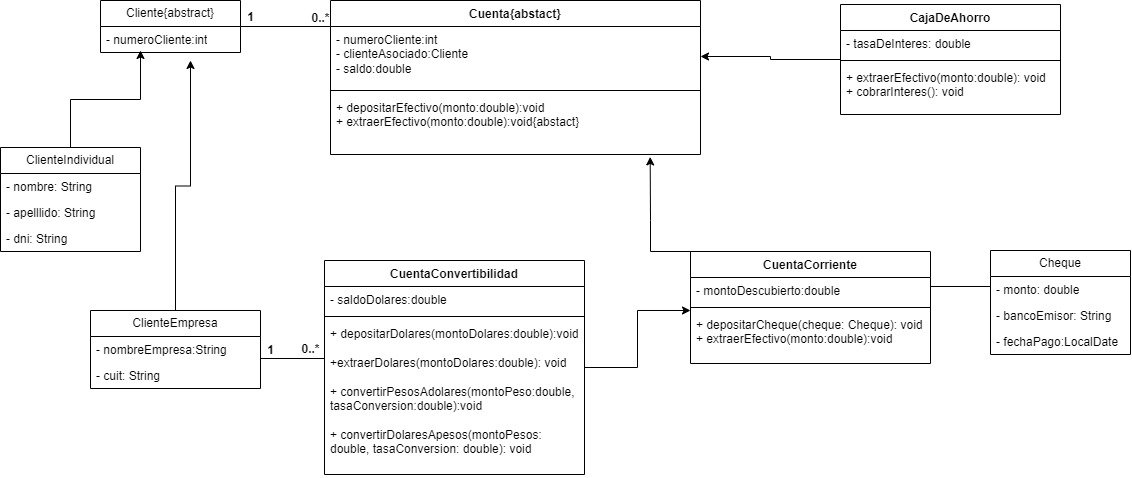

The diagram above was exported from draw.io. Its source (the exported page's mxGraphModel, read from the mxfile embedded in the PNG):
<mxGraphModel dx="2002" dy="585" grid="1" gridSize="10" guides="1" tooltips="1" connect="1" arrows="1" fold="1" page="1" pageScale="1" pageWidth="827" pageHeight="1169" math="0" shadow="0">
  <root>
    <mxCell id="0" />
    <mxCell id="1" parent="0" />
    <mxCell id="OwlUuEvbetH0xOp-0na3-1" parent="1" style="swimlane;fontStyle=0;childLayout=stackLayout;horizontal=1;startSize=26;fillColor=none;horizontalStack=0;resizeParent=1;resizeParentMax=0;resizeLast=0;collapsible=1;marginBottom=0;whiteSpace=wrap;html=1;" value="Cliente{abstract}" vertex="1">
      <mxGeometry height="52" width="140" x="60" y="50" as="geometry" />
    </mxCell>
    <mxCell id="OwlUuEvbetH0xOp-0na3-2" parent="OwlUuEvbetH0xOp-0na3-1" style="text;strokeColor=none;fillColor=none;align=left;verticalAlign=top;spacingLeft=4;spacingRight=4;overflow=hidden;rotatable=0;points=[[0,0.5],[1,0.5]];portConstraint=eastwest;whiteSpace=wrap;html=1;" value="- numeroCliente:int" vertex="1">
      <mxGeometry height="26" width="140" y="26" as="geometry" />
    </mxCell>
    <mxCell id="OwlUuEvbetH0xOp-0na3-20" edge="1" parent="1" source="OwlUuEvbetH0xOp-0na3-6" style="edgeStyle=orthogonalEdgeStyle;rounded=0;orthogonalLoop=1;jettySize=auto;html=1;defaultLabelBackgroundColor=page;">
      <mxGeometry relative="1" as="geometry">
        <mxPoint x="100" y="100" as="targetPoint" />
      </mxGeometry>
    </mxCell>
    <mxCell id="OwlUuEvbetH0xOp-0na3-6" parent="1" style="swimlane;fontStyle=0;childLayout=stackLayout;horizontal=1;startSize=26;fillColor=none;horizontalStack=0;resizeParent=1;resizeParentMax=0;resizeLast=0;collapsible=1;marginBottom=0;whiteSpace=wrap;html=1;" value="ClienteIndividual" vertex="1">
      <mxGeometry height="104" width="140" x="-40" y="197" as="geometry" />
    </mxCell>
    <mxCell id="OwlUuEvbetH0xOp-0na3-7" parent="OwlUuEvbetH0xOp-0na3-6" style="text;strokeColor=none;fillColor=none;align=left;verticalAlign=top;spacingLeft=4;spacingRight=4;overflow=hidden;rotatable=0;points=[[0,0.5],[1,0.5]];portConstraint=eastwest;whiteSpace=wrap;html=1;" value="- nombre: String" vertex="1">
      <mxGeometry height="26" width="140" y="26" as="geometry" />
    </mxCell>
    <mxCell id="OwlUuEvbetH0xOp-0na3-8" parent="OwlUuEvbetH0xOp-0na3-6" style="text;strokeColor=none;fillColor=none;align=left;verticalAlign=top;spacingLeft=4;spacingRight=4;overflow=hidden;rotatable=0;points=[[0,0.5],[1,0.5]];portConstraint=eastwest;whiteSpace=wrap;html=1;" value="- apelllido: String" vertex="1">
      <mxGeometry height="26" width="140" y="52" as="geometry" />
    </mxCell>
    <mxCell id="OwlUuEvbetH0xOp-0na3-9" parent="OwlUuEvbetH0xOp-0na3-6" style="text;strokeColor=none;fillColor=none;align=left;verticalAlign=top;spacingLeft=4;spacingRight=4;overflow=hidden;rotatable=0;points=[[0,0.5],[1,0.5]];portConstraint=eastwest;whiteSpace=wrap;html=1;" value="- dni: String" vertex="1">
      <mxGeometry height="26" width="140" y="78" as="geometry" />
    </mxCell>
    <mxCell id="uOJzf1LG0x5Api-5lldF-6" edge="1" parent="1" source="OwlUuEvbetH0xOp-0na3-11" style="edgeStyle=orthogonalEdgeStyle;rounded=0;orthogonalLoop=1;jettySize=auto;html=1;defaultLabelBackgroundColor=page;">
      <mxGeometry relative="1" as="geometry">
        <mxPoint x="150" y="110" as="targetPoint" />
      </mxGeometry>
    </mxCell>
    <mxCell id="OwlUuEvbetH0xOp-0na3-11" parent="1" style="swimlane;fontStyle=0;childLayout=stackLayout;horizontal=1;startSize=26;fillColor=none;horizontalStack=0;resizeParent=1;resizeParentMax=0;resizeLast=0;collapsible=1;marginBottom=0;whiteSpace=wrap;html=1;" value="ClienteEmpresa" vertex="1">
      <mxGeometry height="78" width="170" x="50" y="360" as="geometry" />
    </mxCell>
    <mxCell id="OwlUuEvbetH0xOp-0na3-12" parent="OwlUuEvbetH0xOp-0na3-11" style="text;strokeColor=none;fillColor=none;align=left;verticalAlign=top;spacingLeft=4;spacingRight=4;overflow=hidden;rotatable=0;points=[[0,0.5],[1,0.5]];portConstraint=eastwest;whiteSpace=wrap;html=1;" value="- nombreEmpresa:String" vertex="1">
      <mxGeometry height="26" width="170" y="26" as="geometry" />
    </mxCell>
    <mxCell id="OwlUuEvbetH0xOp-0na3-13" parent="OwlUuEvbetH0xOp-0na3-11" style="text;strokeColor=none;fillColor=none;align=left;verticalAlign=top;spacingLeft=4;spacingRight=4;overflow=hidden;rotatable=0;points=[[0,0.5],[1,0.5]];portConstraint=eastwest;whiteSpace=wrap;html=1;" value="- cuit: String" vertex="1">
      <mxGeometry height="26" width="170" y="52" as="geometry" />
    </mxCell>
    <mxCell id="OwlUuEvbetH0xOp-0na3-47" edge="1" parent="1" style="edgeStyle=orthogonalEdgeStyle;rounded=0;orthogonalLoop=1;jettySize=auto;html=1;exitX=0.5;exitY=1;exitDx=0;exitDy=0;defaultLabelBackgroundColor=page;">
      <mxGeometry relative="1" as="geometry">
        <mxPoint x="395" y="168" as="sourcePoint" />
        <mxPoint x="394.9230769230769" y="168.07692307692304" as="targetPoint" />
      </mxGeometry>
    </mxCell>
    <mxCell id="Nu4MoaMYOAboIOlWZzQ2-3" parent="1" style="swimlane;fontStyle=1;align=center;verticalAlign=top;childLayout=stackLayout;horizontal=1;startSize=26;horizontalStack=0;resizeParent=1;resizeParentMax=0;resizeLast=0;collapsible=1;marginBottom=0;whiteSpace=wrap;html=1;" value="Cuenta{abstact}" vertex="1">
      <mxGeometry height="154" width="370" x="290" y="50" as="geometry" />
    </mxCell>
    <mxCell id="Nu4MoaMYOAboIOlWZzQ2-4" parent="Nu4MoaMYOAboIOlWZzQ2-3" style="text;strokeColor=none;fillColor=none;align=left;verticalAlign=top;spacingLeft=4;spacingRight=4;overflow=hidden;rotatable=0;points=[[0,0.5],[1,0.5]];portConstraint=eastwest;whiteSpace=wrap;html=1;" value="- numeroCliente:int&lt;div&gt;- clienteAsociado:Cliente&lt;/div&gt;&lt;div&gt;- saldo:double&lt;/div&gt;" vertex="1">
      <mxGeometry height="60" width="370" y="26" as="geometry" />
    </mxCell>
    <mxCell id="Nu4MoaMYOAboIOlWZzQ2-5" parent="Nu4MoaMYOAboIOlWZzQ2-3" style="line;strokeWidth=1;fillColor=none;align=left;verticalAlign=middle;spacingTop=-1;spacingLeft=3;spacingRight=3;rotatable=0;labelPosition=right;points=[];portConstraint=eastwest;strokeColor=inherit;labelPerimeter=1;" value="" vertex="1">
      <mxGeometry height="8" width="370" y="86" as="geometry" />
    </mxCell>
    <mxCell id="Nu4MoaMYOAboIOlWZzQ2-6" parent="Nu4MoaMYOAboIOlWZzQ2-3" style="text;strokeColor=none;fillColor=none;align=left;verticalAlign=top;spacingLeft=4;spacingRight=4;overflow=hidden;rotatable=0;points=[[0,0.5],[1,0.5]];portConstraint=eastwest;whiteSpace=wrap;html=1;" value="+ depositarEfectivo(monto:double):void&lt;div&gt;+ extraerEfectivo(monto:double):void{abstact}&lt;/div&gt;" vertex="1">
      <mxGeometry height="60" width="370" y="94" as="geometry" />
    </mxCell>
    <mxCell id="Nu4MoaMYOAboIOlWZzQ2-7" parent="1" style="line;strokeWidth=1;fillColor=none;align=left;verticalAlign=middle;spacingTop=-1;spacingLeft=3;spacingRight=3;rotatable=0;labelPosition=right;points=[];portConstraint=eastwest;strokeColor=inherit;labelPerimeter=1;" value="" vertex="1">
      <mxGeometry height="8" width="90" x="200" y="72" as="geometry" />
    </mxCell>
    <mxCell id="Nu4MoaMYOAboIOlWZzQ2-9" parent="1" style="text;align=center;fontStyle=1;verticalAlign=middle;spacingLeft=3;spacingRight=3;strokeColor=none;rotatable=0;points=[[0,0.5],[1,0.5]];portConstraint=eastwest;html=1;" value="1" vertex="1">
      <mxGeometry height="26" width="80" x="170" y="54" as="geometry" />
    </mxCell>
    <mxCell id="Nu4MoaMYOAboIOlWZzQ2-10" parent="1" style="text;align=center;fontStyle=1;verticalAlign=middle;spacingLeft=3;spacingRight=3;strokeColor=none;rotatable=0;points=[[0,0.5],[1,0.5]];portConstraint=eastwest;html=1;" value="0..*" vertex="1">
      <mxGeometry height="26" width="80" x="240" y="55" as="geometry" />
    </mxCell>
    <mxCell id="Nu4MoaMYOAboIOlWZzQ2-34" edge="1" parent="1" source="Nu4MoaMYOAboIOlWZzQ2-15" style="edgeStyle=orthogonalEdgeStyle;rounded=0;orthogonalLoop=1;jettySize=auto;html=1;entryX=1;entryY=0.5;entryDx=0;entryDy=0;defaultLabelBackgroundColor=page;" target="Nu4MoaMYOAboIOlWZzQ2-4">
      <mxGeometry relative="1" as="geometry" />
    </mxCell>
    <mxCell id="Nu4MoaMYOAboIOlWZzQ2-15" parent="1" style="swimlane;fontStyle=1;align=center;verticalAlign=top;childLayout=stackLayout;horizontal=1;startSize=26;horizontalStack=0;resizeParent=1;resizeParentMax=0;resizeLast=0;collapsible=1;marginBottom=0;whiteSpace=wrap;html=1;" value="CajaDeAhorro" vertex="1">
      <mxGeometry height="110" width="220" x="800" y="54" as="geometry" />
    </mxCell>
    <mxCell id="Nu4MoaMYOAboIOlWZzQ2-16" parent="Nu4MoaMYOAboIOlWZzQ2-15" style="text;strokeColor=none;fillColor=none;align=left;verticalAlign=top;spacingLeft=4;spacingRight=4;overflow=hidden;rotatable=0;points=[[0,0.5],[1,0.5]];portConstraint=eastwest;whiteSpace=wrap;html=1;" value="- tasaDeInteres: double" vertex="1">
      <mxGeometry height="26" width="220" y="26" as="geometry" />
    </mxCell>
    <mxCell id="Nu4MoaMYOAboIOlWZzQ2-17" parent="Nu4MoaMYOAboIOlWZzQ2-15" style="line;strokeWidth=1;fillColor=none;align=left;verticalAlign=middle;spacingTop=-1;spacingLeft=3;spacingRight=3;rotatable=0;labelPosition=right;points=[];portConstraint=eastwest;strokeColor=inherit;labelPerimeter=1;" value="" vertex="1">
      <mxGeometry height="8" width="220" y="52" as="geometry" />
    </mxCell>
    <mxCell id="Nu4MoaMYOAboIOlWZzQ2-18" parent="Nu4MoaMYOAboIOlWZzQ2-15" style="text;strokeColor=none;fillColor=none;align=left;verticalAlign=top;spacingLeft=4;spacingRight=4;overflow=hidden;rotatable=0;points=[[0,0.5],[1,0.5]];portConstraint=eastwest;whiteSpace=wrap;html=1;" value="+ extraerEfectivo(monto:double): void&lt;div&gt;+ cobrarInteres(): void&lt;/div&gt;" vertex="1">
      <mxGeometry height="50" width="220" y="60" as="geometry" />
    </mxCell>
    <mxCell id="Nu4MoaMYOAboIOlWZzQ2-24" edge="1" parent="1" source="Nu4MoaMYOAboIOlWZzQ2-20" style="edgeStyle=orthogonalEdgeStyle;rounded=0;orthogonalLoop=1;jettySize=auto;html=1;exitX=0.25;exitY=0;exitDx=0;exitDy=0;defaultLabelBackgroundColor=page;entryX=0.864;entryY=1.04;entryDx=0;entryDy=0;entryPerimeter=0;" target="Nu4MoaMYOAboIOlWZzQ2-6">
      <mxGeometry relative="1" as="geometry">
        <Array as="points">
          <mxPoint x="610" y="270" />
          <mxPoint x="610" y="270" />
        </Array>
        <mxPoint x="600" y="210" as="targetPoint" />
      </mxGeometry>
    </mxCell>
    <mxCell id="Nu4MoaMYOAboIOlWZzQ2-20" parent="1" style="swimlane;fontStyle=1;align=center;verticalAlign=top;childLayout=stackLayout;horizontal=1;startSize=26;horizontalStack=0;resizeParent=1;resizeParentMax=0;resizeLast=0;collapsible=1;marginBottom=0;whiteSpace=wrap;html=1;" value="CuentaCorriente" vertex="1">
      <mxGeometry height="112" width="240" x="650" y="301" as="geometry" />
    </mxCell>
    <mxCell id="Nu4MoaMYOAboIOlWZzQ2-21" parent="Nu4MoaMYOAboIOlWZzQ2-20" style="text;strokeColor=none;fillColor=none;align=left;verticalAlign=top;spacingLeft=4;spacingRight=4;overflow=hidden;rotatable=0;points=[[0,0.5],[1,0.5]];portConstraint=eastwest;whiteSpace=wrap;html=1;" value="- montoDescubierto:double" vertex="1">
      <mxGeometry height="26" width="240" y="26" as="geometry" />
    </mxCell>
    <mxCell id="Nu4MoaMYOAboIOlWZzQ2-22" parent="Nu4MoaMYOAboIOlWZzQ2-20" style="line;strokeWidth=1;fillColor=none;align=left;verticalAlign=middle;spacingTop=-1;spacingLeft=3;spacingRight=3;rotatable=0;labelPosition=right;points=[];portConstraint=eastwest;strokeColor=inherit;labelPerimeter=1;" value="" vertex="1">
      <mxGeometry height="8" width="240" y="52" as="geometry" />
    </mxCell>
    <mxCell id="Nu4MoaMYOAboIOlWZzQ2-23" parent="Nu4MoaMYOAboIOlWZzQ2-20" style="text;strokeColor=none;fillColor=none;align=left;verticalAlign=top;spacingLeft=4;spacingRight=4;overflow=hidden;rotatable=0;points=[[0,0.5],[1,0.5]];portConstraint=eastwest;whiteSpace=wrap;html=1;" value="+ depositarCheque(cheque: Cheque): void&lt;div&gt;+ extraerEfectivo(monto:double):void&lt;/div&gt;" vertex="1">
      <mxGeometry height="52" width="240" y="60" as="geometry" />
    </mxCell>
    <mxCell id="Nu4MoaMYOAboIOlWZzQ2-25" parent="1" style="swimlane;fontStyle=0;childLayout=stackLayout;horizontal=1;startSize=26;fillColor=none;horizontalStack=0;resizeParent=1;resizeParentMax=0;resizeLast=0;collapsible=1;marginBottom=0;whiteSpace=wrap;html=1;" value="Cheque" vertex="1">
      <mxGeometry height="104" width="140" x="950" y="300" as="geometry" />
    </mxCell>
    <mxCell id="Nu4MoaMYOAboIOlWZzQ2-26" parent="Nu4MoaMYOAboIOlWZzQ2-25" style="text;strokeColor=none;fillColor=none;align=left;verticalAlign=top;spacingLeft=4;spacingRight=4;overflow=hidden;rotatable=0;points=[[0,0.5],[1,0.5]];portConstraint=eastwest;whiteSpace=wrap;html=1;" value="- monto: double" vertex="1">
      <mxGeometry height="26" width="140" y="26" as="geometry" />
    </mxCell>
    <mxCell id="Nu4MoaMYOAboIOlWZzQ2-27" parent="Nu4MoaMYOAboIOlWZzQ2-25" style="text;strokeColor=none;fillColor=none;align=left;verticalAlign=top;spacingLeft=4;spacingRight=4;overflow=hidden;rotatable=0;points=[[0,0.5],[1,0.5]];portConstraint=eastwest;whiteSpace=wrap;html=1;" value="- bancoEmisor: String" vertex="1">
      <mxGeometry height="26" width="140" y="52" as="geometry" />
    </mxCell>
    <mxCell id="Nu4MoaMYOAboIOlWZzQ2-28" parent="Nu4MoaMYOAboIOlWZzQ2-25" style="text;strokeColor=none;fillColor=none;align=left;verticalAlign=top;spacingLeft=4;spacingRight=4;overflow=hidden;rotatable=0;points=[[0,0.5],[1,0.5]];portConstraint=eastwest;whiteSpace=wrap;html=1;" value="- fechaPago:LocalDate" vertex="1">
      <mxGeometry height="26" width="140" y="78" as="geometry" />
    </mxCell>
    <mxCell id="Nu4MoaMYOAboIOlWZzQ2-29" parent="1" style="line;strokeWidth=1;fillColor=none;align=left;verticalAlign=middle;spacingTop=-1;spacingLeft=3;spacingRight=3;rotatable=0;labelPosition=right;points=[];portConstraint=eastwest;strokeColor=inherit;labelPerimeter=1;" value="" vertex="1">
      <mxGeometry height="8" width="60" x="890" y="332" as="geometry" />
    </mxCell>
    <mxCell id="YzUhasxpTqXFwPCtOiFI-1" edge="1" parent="1" source="Nu4MoaMYOAboIOlWZzQ2-41" style="edgeStyle=orthogonalEdgeStyle;rounded=0;orthogonalLoop=1;jettySize=auto;html=1;exitX=1;exitY=0.5;exitDx=0;exitDy=0;defaultLabelBackgroundColor=page;">
      <mxGeometry relative="1" as="geometry">
        <mxPoint x="650" y="360" as="targetPoint" />
      </mxGeometry>
    </mxCell>
    <mxCell id="Nu4MoaMYOAboIOlWZzQ2-41" parent="1" style="swimlane;fontStyle=1;align=center;verticalAlign=top;childLayout=stackLayout;horizontal=1;startSize=26;horizontalStack=0;resizeParent=1;resizeParentMax=0;resizeLast=0;collapsible=1;marginBottom=0;whiteSpace=wrap;html=1;" value="CuentaConvertibilidad" vertex="1">
      <mxGeometry height="214" width="260" x="284" y="310" as="geometry" />
    </mxCell>
    <mxCell id="Nu4MoaMYOAboIOlWZzQ2-42" parent="Nu4MoaMYOAboIOlWZzQ2-41" style="text;strokeColor=none;fillColor=none;align=left;verticalAlign=top;spacingLeft=4;spacingRight=4;overflow=hidden;rotatable=0;points=[[0,0.5],[1,0.5]];portConstraint=eastwest;whiteSpace=wrap;html=1;" value="- saldoDolares:double" vertex="1">
      <mxGeometry height="26" width="260" y="26" as="geometry" />
    </mxCell>
    <mxCell id="Nu4MoaMYOAboIOlWZzQ2-43" parent="Nu4MoaMYOAboIOlWZzQ2-41" style="line;strokeWidth=1;fillColor=none;align=left;verticalAlign=middle;spacingTop=-1;spacingLeft=3;spacingRight=3;rotatable=0;labelPosition=right;points=[];portConstraint=eastwest;strokeColor=inherit;labelPerimeter=1;" value="" vertex="1">
      <mxGeometry height="8" width="260" y="52" as="geometry" />
    </mxCell>
    <mxCell id="Nu4MoaMYOAboIOlWZzQ2-44" parent="Nu4MoaMYOAboIOlWZzQ2-41" style="text;strokeColor=none;fillColor=none;align=left;verticalAlign=top;spacingLeft=4;spacingRight=4;overflow=hidden;rotatable=0;points=[[0,0.5],[1,0.5]];portConstraint=eastwest;whiteSpace=wrap;html=1;" value="+ depositarDolares(montoDolares:double):void&lt;div&gt;&lt;br&gt;&lt;div&gt;+extraerDolares(montoDolares:double): void&lt;/div&gt;&lt;div&gt;&lt;br&gt;&lt;/div&gt;&lt;div&gt;+ convertirPesosAdolares(montoPeso:double,&lt;/div&gt;&lt;div&gt;tasaConversion:double):void&lt;/div&gt;&lt;/div&gt;&lt;div&gt;&lt;br&gt;&lt;/div&gt;&lt;div&gt;+ convertirDolaresApesos(montoPesos:&lt;/div&gt;&lt;div&gt;double, tasaConversion: double): void&lt;/div&gt;&lt;div&gt;&lt;br&gt;&lt;/div&gt;&lt;div&gt;&lt;br&gt;&lt;/div&gt;" vertex="1">
      <mxGeometry height="154" width="260" y="60" as="geometry" />
    </mxCell>
    <mxCell id="uOJzf1LG0x5Api-5lldF-3" parent="1" style="line;strokeWidth=1;fillColor=none;align=left;verticalAlign=middle;spacingTop=-1;spacingLeft=3;spacingRight=3;rotatable=0;labelPosition=right;points=[];portConstraint=eastwest;strokeColor=inherit;labelPerimeter=1;" value="" vertex="1">
      <mxGeometry height="8" width="64" x="220" y="404" as="geometry" />
    </mxCell>
    <mxCell id="uOJzf1LG0x5Api-5lldF-7" parent="1" style="text;align=center;fontStyle=1;verticalAlign=middle;spacingLeft=3;spacingRight=3;strokeColor=none;rotatable=0;points=[[0,0.5],[1,0.5]];portConstraint=eastwest;html=1;" value="1" vertex="1">
      <mxGeometry height="26" width="140" x="160" y="387" as="geometry" />
    </mxCell>
    <mxCell id="uOJzf1LG0x5Api-5lldF-8" parent="1" style="text;align=center;fontStyle=1;verticalAlign=middle;spacingLeft=3;spacingRight=3;strokeColor=none;rotatable=0;points=[[0,0.5],[1,0.5]];portConstraint=eastwest;html=1;" value="0..*" vertex="1">
      <mxGeometry height="26" width="80" x="230" y="386" as="geometry" />
    </mxCell>
  </root>
</mxGraphModel>